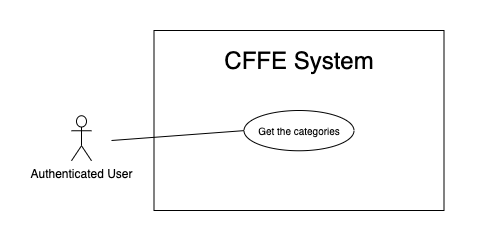

The diagram above was exported from draw.io. Its source (the exported page's mxGraphModel, read from the mxfile embedded in the PNG):
<mxGraphModel dx="750" dy="1712" grid="1" gridSize="10" guides="1" tooltips="1" connect="1" arrows="1" fold="1" page="1" pageScale="1" pageWidth="850" pageHeight="1100" math="0" shadow="0">
  <root>
    <mxCell id="7CnrqaGSRa1EdiYSX0mA-0" />
    <mxCell id="7CnrqaGSRa1EdiYSX0mA-1" parent="7CnrqaGSRa1EdiYSX0mA-0" />
    <mxCell id="7CnrqaGSRa1EdiYSX0mA-2" value="" style="rounded=0;whiteSpace=wrap;html=1;" vertex="1" parent="7CnrqaGSRa1EdiYSX0mA-1">
      <mxGeometry x="132.5" y="-1080" width="290" height="180" as="geometry" />
    </mxCell>
    <mxCell id="7CnrqaGSRa1EdiYSX0mA-3" value="&lt;span style=&quot;font-size: 24px&quot;&gt;CFFE System&lt;/span&gt;" style="text;html=1;strokeColor=none;fillColor=none;align=center;verticalAlign=middle;whiteSpace=wrap;rounded=0;" vertex="1" parent="7CnrqaGSRa1EdiYSX0mA-1">
      <mxGeometry x="112.5" y="-1060" width="330" height="20" as="geometry" />
    </mxCell>
    <mxCell id="7CnrqaGSRa1EdiYSX0mA-4" value="Authenticated User" style="shape=umlActor;verticalLabelPosition=bottom;verticalAlign=top;html=1;outlineConnect=0;" vertex="1" parent="7CnrqaGSRa1EdiYSX0mA-1">
      <mxGeometry x="50" y="-994.75" width="20" height="45" as="geometry" />
    </mxCell>
    <mxCell id="7CnrqaGSRa1EdiYSX0mA-5" value="&lt;font style=&quot;font-size: 10px&quot;&gt;Get the categories&lt;/font&gt;" style="ellipse;whiteSpace=wrap;html=1;fillColor=#ffffff;gradientColor=none;" vertex="1" parent="7CnrqaGSRa1EdiYSX0mA-1">
      <mxGeometry x="222.5" y="-1000" width="110" height="40.25" as="geometry" />
    </mxCell>
    <mxCell id="7CnrqaGSRa1EdiYSX0mA-6" value="" style="endArrow=none;html=1;rounded=0;exitX=0;exitY=0.5;exitDx=0;exitDy=0;" edge="1" parent="7CnrqaGSRa1EdiYSX0mA-1" source="7CnrqaGSRa1EdiYSX0mA-5">
      <mxGeometry relative="1" as="geometry">
        <mxPoint x="631" y="-872.5" as="sourcePoint" />
        <mxPoint x="90" y="-970" as="targetPoint" />
      </mxGeometry>
    </mxCell>
  </root>
</mxGraphModel>